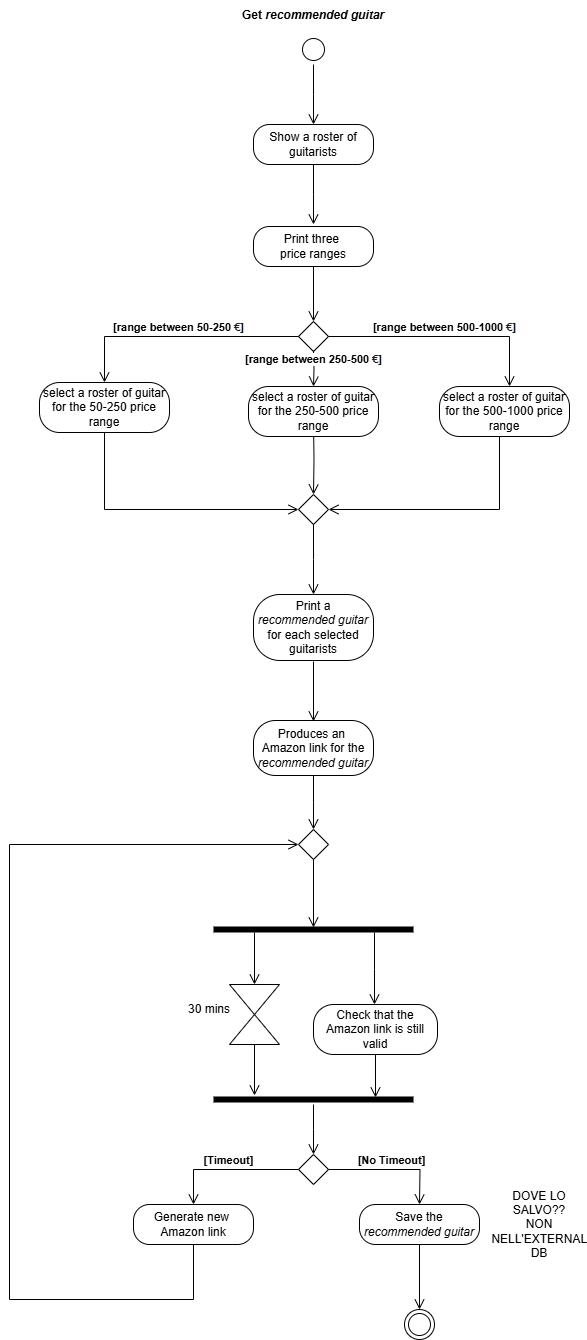

The diagram above was exported from draw.io. Its source (the exported page's mxGraphModel, read from the mxfile embedded in the PNG):
<mxGraphModel dx="880" dy="468" grid="1" gridSize="10" guides="1" tooltips="1" connect="1" arrows="1" fold="1" page="1" pageScale="1" pageWidth="583" pageHeight="827" math="0" shadow="0">
  <root>
    <mxCell id="0" />
    <mxCell id="1" parent="0" />
    <mxCell id="2TC249Ps-FjfghabirkZ-5" value="Print three&amp;nbsp;&lt;div&gt;price ranges&lt;/div&gt;" style="rounded=1;whiteSpace=wrap;html=1;arcSize=40;labelBackgroundColor=none;" parent="1" vertex="1">
      <mxGeometry x="354" y="296" width="120" height="40" as="geometry" />
    </mxCell>
    <mxCell id="2TC249Ps-FjfghabirkZ-6" value="" style="edgeStyle=orthogonalEdgeStyle;html=1;verticalAlign=bottom;endArrow=open;endSize=8;rounded=0;labelBackgroundColor=none;fontColor=default;exitX=0.5;exitY=1;exitDx=0;exitDy=0;" parent="1" source="2TC249Ps-FjfghabirkZ-5" edge="1">
      <mxGeometry relative="1" as="geometry">
        <mxPoint x="414" y="391" as="targetPoint" />
        <mxPoint x="414" y="344" as="sourcePoint" />
      </mxGeometry>
    </mxCell>
    <mxCell id="2TC249Ps-FjfghabirkZ-9" value="" style="rhombus;whiteSpace=wrap;html=1;labelBackgroundColor=none;" parent="1" vertex="1">
      <mxGeometry x="399" y="391" width="30" height="30" as="geometry" />
    </mxCell>
    <mxCell id="2TC249Ps-FjfghabirkZ-10" value="&lt;b&gt;[range between 500-1000&amp;nbsp;&lt;span style=&quot;text-align: left; text-wrap-mode: wrap; color: rgb(31, 31, 31); background-color: rgb(255, 255, 255);&quot;&gt;€&lt;/span&gt;&lt;span style=&quot;text-align: left; background-color: initial;&quot;&gt;&lt;font style=&quot;&quot; face=&quot;Helvetica&quot;&gt;&lt;font style=&quot;&quot; color=&quot;#040c28&quot;&gt;&lt;span style=&quot;text-wrap-mode: wrap;&quot;&gt;]&lt;/span&gt;&lt;/font&gt;&lt;/font&gt;&lt;/span&gt;&lt;/b&gt;" style="edgeStyle=orthogonalEdgeStyle;html=1;verticalAlign=bottom;endArrow=open;endSize=8;rounded=0;exitX=1;exitY=0.5;exitDx=0;exitDy=0;labelBackgroundColor=none;fontColor=default;" parent="1" source="2TC249Ps-FjfghabirkZ-9" target="2TC249Ps-FjfghabirkZ-20" edge="1">
      <mxGeometry relative="1" as="geometry">
        <mxPoint x="600" y="451" as="targetPoint" />
        <mxPoint x="550" y="391" as="sourcePoint" />
        <Array as="points">
          <mxPoint x="610" y="406" />
        </Array>
      </mxGeometry>
    </mxCell>
    <mxCell id="2TC249Ps-FjfghabirkZ-12" value="" style="edgeStyle=orthogonalEdgeStyle;html=1;verticalAlign=bottom;endArrow=open;endSize=8;rounded=0;entryX=1;entryY=0.5;entryDx=0;entryDy=0;labelBackgroundColor=none;fontColor=default;" parent="1" target="2TC249Ps-FjfghabirkZ-24" edge="1">
      <mxGeometry relative="1" as="geometry">
        <mxPoint x="600" y="562" as="targetPoint" />
        <mxPoint x="600" y="492" as="sourcePoint" />
        <Array as="points">
          <mxPoint x="600" y="579" />
        </Array>
      </mxGeometry>
    </mxCell>
    <mxCell id="2TC249Ps-FjfghabirkZ-13" value="&lt;b&gt;[range between 250-500&amp;nbsp;&lt;span style=&quot;text-align: left; text-wrap-mode: wrap; color: rgb(31, 31, 31);&quot;&gt;€&lt;/span&gt;&lt;span style=&quot;text-align: left; background-color: initial;&quot;&gt;&lt;font style=&quot;&quot; face=&quot;Helvetica&quot;&gt;&lt;font style=&quot;&quot; color=&quot;#040c28&quot;&gt;&lt;span style=&quot;text-wrap-mode: wrap;&quot;&gt;]&lt;/span&gt;&lt;/font&gt;&lt;/font&gt;&lt;/span&gt;&lt;/b&gt;" style="edgeStyle=orthogonalEdgeStyle;html=1;verticalAlign=bottom;endArrow=open;endSize=8;rounded=0;exitX=0.5;exitY=1;exitDx=0;exitDy=0;labelBackgroundColor=default;fontColor=default;entryX=0.5;entryY=0;entryDx=0;entryDy=0;" parent="1" target="2TC249Ps-FjfghabirkZ-19" edge="1">
      <mxGeometry relative="1" as="geometry">
        <mxPoint x="414" y="450" as="targetPoint" />
        <mxPoint x="414" y="420" as="sourcePoint" />
        <mxPoint as="offset" />
      </mxGeometry>
    </mxCell>
    <mxCell id="2TC249Ps-FjfghabirkZ-15" value="" style="edgeStyle=orthogonalEdgeStyle;html=1;verticalAlign=bottom;endArrow=open;endSize=8;rounded=0;labelBackgroundColor=none;fontColor=default;entryX=0.5;entryY=0;entryDx=0;entryDy=0;" parent="1" edge="1" target="2TC249Ps-FjfghabirkZ-24">
      <mxGeometry relative="1" as="geometry">
        <mxPoint x="414" y="562" as="targetPoint" />
        <mxPoint x="414" y="492" as="sourcePoint" />
      </mxGeometry>
    </mxCell>
    <mxCell id="2TC249Ps-FjfghabirkZ-16" value="&lt;div style=&quot;text-align: left;&quot;&gt;&lt;b&gt;&lt;span style=&quot;background-color: initial;&quot;&gt;&lt;font style=&quot;&quot; face=&quot;Helvetica&quot;&gt;[range between 50-250&amp;nbsp;&lt;/font&gt;&lt;/span&gt;&lt;span style=&quot;text-wrap-mode: wrap; color: rgb(31, 31, 31); text-align: left; background-color: rgb(255, 255, 255);&quot;&gt;&lt;font style=&quot;font-size: 11px;&quot;&gt;€&lt;/font&gt;&lt;/span&gt;&lt;span style=&quot;background-color: initial;&quot;&gt;&lt;font style=&quot;&quot; face=&quot;Helvetica&quot;&gt;&lt;font style=&quot;&quot; color=&quot;#040c28&quot;&gt;&lt;span style=&quot;text-wrap-mode: wrap;&quot;&gt;]&lt;/span&gt;&lt;/font&gt;&lt;/font&gt;&lt;/span&gt;&lt;/b&gt;&lt;/div&gt;" style="edgeStyle=orthogonalEdgeStyle;html=1;verticalAlign=bottom;endArrow=open;endSize=8;rounded=0;exitX=0;exitY=0.5;exitDx=0;exitDy=0;labelBackgroundColor=none;fontColor=default;entryX=0.5;entryY=0;entryDx=0;entryDy=0;" parent="1" source="2TC249Ps-FjfghabirkZ-9" target="2TC249Ps-FjfghabirkZ-17" edge="1">
      <mxGeometry relative="1" as="geometry">
        <mxPoint x="210" y="451" as="targetPoint" />
        <mxPoint x="424" y="341" as="sourcePoint" />
        <mxPoint as="offset" />
      </mxGeometry>
    </mxCell>
    <mxCell id="2TC249Ps-FjfghabirkZ-17" value="select a roster of guitar for the 50-250 price range" style="rounded=1;whiteSpace=wrap;html=1;arcSize=40;labelBackgroundColor=none;" parent="1" vertex="1">
      <mxGeometry x="140" y="452" width="130" height="50" as="geometry" />
    </mxCell>
    <mxCell id="2TC249Ps-FjfghabirkZ-18" value="" style="edgeStyle=orthogonalEdgeStyle;html=1;verticalAlign=bottom;endArrow=open;endSize=8;rounded=0;entryX=0;entryY=0.5;entryDx=0;entryDy=0;labelBackgroundColor=none;fontColor=default;" parent="1" target="2TC249Ps-FjfghabirkZ-24" edge="1">
      <mxGeometry relative="1" as="geometry">
        <mxPoint x="205" y="562" as="targetPoint" />
        <mxPoint x="205" y="502" as="sourcePoint" />
        <Array as="points">
          <mxPoint x="205" y="579" />
        </Array>
      </mxGeometry>
    </mxCell>
    <mxCell id="2TC249Ps-FjfghabirkZ-19" value="select a roster of guitar for the 250-500 price range" style="rounded=1;whiteSpace=wrap;html=1;arcSize=40;labelBackgroundColor=none;" parent="1" vertex="1">
      <mxGeometry x="349" y="456" width="130" height="50" as="geometry" />
    </mxCell>
    <mxCell id="2TC249Ps-FjfghabirkZ-20" value="select a roster of guitar for the 500-1000 price range" style="rounded=1;whiteSpace=wrap;html=1;arcSize=40;labelBackgroundColor=none;" parent="1" vertex="1">
      <mxGeometry x="540" y="456" width="130" height="50" as="geometry" />
    </mxCell>
    <mxCell id="2TC249Ps-FjfghabirkZ-21" value="Show a roster of guitarists" style="rounded=1;whiteSpace=wrap;html=1;arcSize=40;labelBackgroundColor=none;" parent="1" vertex="1">
      <mxGeometry x="354" y="194" width="120" height="40" as="geometry" />
    </mxCell>
    <mxCell id="2TC249Ps-FjfghabirkZ-22" value="" style="edgeStyle=orthogonalEdgeStyle;html=1;verticalAlign=bottom;endArrow=open;endSize=8;rounded=0;labelBackgroundColor=none;fontColor=default;" parent="1" source="2TC249Ps-FjfghabirkZ-21" edge="1">
      <mxGeometry relative="1" as="geometry">
        <mxPoint x="414" y="294" as="targetPoint" />
      </mxGeometry>
    </mxCell>
    <mxCell id="2TC249Ps-FjfghabirkZ-24" value="" style="rhombus;whiteSpace=wrap;html=1;labelBackgroundColor=none;" parent="1" vertex="1">
      <mxGeometry x="399" y="564" width="30" height="30" as="geometry" />
    </mxCell>
    <mxCell id="2TC249Ps-FjfghabirkZ-25" value="" style="edgeStyle=orthogonalEdgeStyle;html=1;verticalAlign=bottom;endArrow=open;endSize=8;rounded=0;exitX=0.5;exitY=1;exitDx=0;exitDy=0;labelBackgroundColor=none;fontColor=default;" parent="1" source="2TC249Ps-FjfghabirkZ-24" edge="1">
      <mxGeometry relative="1" as="geometry">
        <mxPoint x="414" y="664" as="targetPoint" />
        <mxPoint x="424" y="502" as="sourcePoint" />
      </mxGeometry>
    </mxCell>
    <mxCell id="2TC249Ps-FjfghabirkZ-26" value="Print a&lt;div&gt;&lt;i&gt;recommended guitar&lt;/i&gt;&lt;/div&gt;&lt;div&gt;for each selected guitarists&lt;/div&gt;" style="rounded=1;whiteSpace=wrap;html=1;arcSize=40;labelBackgroundColor=none;" parent="1" vertex="1">
      <mxGeometry x="354" y="664" width="120" height="66" as="geometry" />
    </mxCell>
    <mxCell id="2TC249Ps-FjfghabirkZ-27" value="" style="edgeStyle=orthogonalEdgeStyle;html=1;verticalAlign=bottom;endArrow=open;endSize=8;rounded=0;labelBackgroundColor=none;fontColor=default;" parent="1" edge="1">
      <mxGeometry relative="1" as="geometry">
        <mxPoint x="414" y="791" as="targetPoint" />
        <mxPoint x="414" y="731" as="sourcePoint" />
      </mxGeometry>
    </mxCell>
    <mxCell id="2TC249Ps-FjfghabirkZ-28" value="Produces an&amp;nbsp;&lt;div&gt;Amazon link for the&lt;/div&gt;&lt;div&gt;&lt;i&gt;recommended guitar&lt;/i&gt;&lt;/div&gt;" style="rounded=1;whiteSpace=wrap;html=1;arcSize=40;labelBackgroundColor=none;" parent="1" vertex="1">
      <mxGeometry x="354" y="790" width="120" height="55" as="geometry" />
    </mxCell>
    <mxCell id="2TC249Ps-FjfghabirkZ-29" value="" style="edgeStyle=orthogonalEdgeStyle;html=1;verticalAlign=bottom;endArrow=open;endSize=8;rounded=0;labelBackgroundColor=none;fontColor=default;" parent="1" source="2TC249Ps-FjfghabirkZ-28" edge="1">
      <mxGeometry relative="1" as="geometry">
        <mxPoint x="414" y="899" as="targetPoint" />
      </mxGeometry>
    </mxCell>
    <mxCell id="2TC249Ps-FjfghabirkZ-30" value="" style="shape=line;html=1;strokeWidth=6;labelBackgroundColor=none;" parent="1" vertex="1">
      <mxGeometry x="314" y="994" width="200" height="10" as="geometry" />
    </mxCell>
    <mxCell id="2TC249Ps-FjfghabirkZ-31" value="" style="edgeStyle=orthogonalEdgeStyle;html=1;verticalAlign=bottom;endArrow=open;endSize=8;rounded=0;exitX=0.805;exitY=0.8;exitDx=0;exitDy=0;exitPerimeter=0;labelBackgroundColor=none;fontColor=default;" parent="1" source="2TC249Ps-FjfghabirkZ-30" edge="1">
      <mxGeometry relative="1" as="geometry">
        <mxPoint x="475" y="1074" as="targetPoint" />
      </mxGeometry>
    </mxCell>
    <mxCell id="2TC249Ps-FjfghabirkZ-32" value="Check that the Amazon link is still valid" style="rounded=1;whiteSpace=wrap;html=1;arcSize=40;labelBackgroundColor=none;" parent="1" vertex="1">
      <mxGeometry x="414" y="1074" width="124" height="50" as="geometry" />
    </mxCell>
    <mxCell id="2TC249Ps-FjfghabirkZ-34" value="" style="edgeStyle=orthogonalEdgeStyle;html=1;verticalAlign=bottom;endArrow=open;endSize=8;rounded=0;exitX=0.5;exitY=1;exitDx=0;exitDy=0;entryX=0.81;entryY=0.3;entryDx=0;entryDy=0;entryPerimeter=0;labelBackgroundColor=none;fontColor=default;" parent="1" source="2TC249Ps-FjfghabirkZ-32" target="2TC249Ps-FjfghabirkZ-44" edge="1">
      <mxGeometry relative="1" as="geometry">
        <mxPoint x="476" y="1184" as="targetPoint" />
        <mxPoint x="424" y="944" as="sourcePoint" />
      </mxGeometry>
    </mxCell>
    <mxCell id="2TC249Ps-FjfghabirkZ-35" value="" style="rhombus;whiteSpace=wrap;html=1;labelBackgroundColor=none;" parent="1" vertex="1">
      <mxGeometry x="399" y="1224" width="30" height="30" as="geometry" />
    </mxCell>
    <mxCell id="2TC249Ps-FjfghabirkZ-38" value="" style="triangle;whiteSpace=wrap;html=1;direction=south;labelBackgroundColor=none;" parent="1" vertex="1">
      <mxGeometry x="330" y="1054" width="50" height="30" as="geometry" />
    </mxCell>
    <mxCell id="2TC249Ps-FjfghabirkZ-40" value="" style="triangle;whiteSpace=wrap;html=1;direction=north;labelBackgroundColor=none;" parent="1" vertex="1">
      <mxGeometry x="330" y="1084" width="50" height="30" as="geometry" />
    </mxCell>
    <mxCell id="2TC249Ps-FjfghabirkZ-41" value="" style="edgeStyle=orthogonalEdgeStyle;html=1;verticalAlign=bottom;endArrow=open;endSize=8;rounded=0;entryX=0;entryY=0.5;entryDx=0;entryDy=0;exitX=0.205;exitY=0.8;exitDx=0;exitDy=0;exitPerimeter=0;labelBackgroundColor=none;fontColor=default;" parent="1" source="2TC249Ps-FjfghabirkZ-30" target="2TC249Ps-FjfghabirkZ-38" edge="1">
      <mxGeometry relative="1" as="geometry">
        <mxPoint x="424" y="1004" as="targetPoint" />
        <mxPoint x="424" y="944" as="sourcePoint" />
      </mxGeometry>
    </mxCell>
    <mxCell id="2TC249Ps-FjfghabirkZ-42" value="30 mins" style="text;html=1;align=center;verticalAlign=middle;whiteSpace=wrap;rounded=0;labelBackgroundColor=none;" parent="1" vertex="1">
      <mxGeometry x="280" y="1064" width="60" height="30" as="geometry" />
    </mxCell>
    <mxCell id="2TC249Ps-FjfghabirkZ-43" value="" style="edgeStyle=orthogonalEdgeStyle;html=1;verticalAlign=bottom;endArrow=open;endSize=8;rounded=0;entryX=0.205;entryY=0.1;entryDx=0;entryDy=0;exitX=0;exitY=0.5;exitDx=0;exitDy=0;entryPerimeter=0;labelBackgroundColor=none;fontColor=default;" parent="1" source="2TC249Ps-FjfghabirkZ-40" target="2TC249Ps-FjfghabirkZ-44" edge="1">
      <mxGeometry relative="1" as="geometry">
        <mxPoint x="365" y="1064" as="targetPoint" />
        <mxPoint x="365" y="1012" as="sourcePoint" />
      </mxGeometry>
    </mxCell>
    <mxCell id="2TC249Ps-FjfghabirkZ-44" value="" style="shape=line;html=1;strokeWidth=6;labelBackgroundColor=none;" parent="1" vertex="1">
      <mxGeometry x="314" y="1164" width="200" height="10" as="geometry" />
    </mxCell>
    <mxCell id="2TC249Ps-FjfghabirkZ-45" value="" style="edgeStyle=orthogonalEdgeStyle;html=1;verticalAlign=bottom;endArrow=open;endSize=8;rounded=0;labelBackgroundColor=none;fontColor=default;" parent="1" source="2TC249Ps-FjfghabirkZ-44" edge="1">
      <mxGeometry relative="1" as="geometry">
        <mxPoint x="414" y="1224" as="targetPoint" />
        <mxPoint x="440" y="1194" as="sourcePoint" />
      </mxGeometry>
    </mxCell>
    <mxCell id="2TC249Ps-FjfghabirkZ-47" value="&lt;b&gt;[No Timeout]&lt;/b&gt;" style="edgeStyle=orthogonalEdgeStyle;html=1;verticalAlign=bottom;endArrow=open;endSize=8;rounded=0;exitX=1;exitY=0.5;exitDx=0;exitDy=0;labelBackgroundColor=none;fontColor=default;" parent="1" source="2TC249Ps-FjfghabirkZ-35" edge="1">
      <mxGeometry relative="1" as="geometry">
        <mxPoint x="520" y="1274" as="targetPoint" />
        <mxPoint x="440" y="1235" as="sourcePoint" />
      </mxGeometry>
    </mxCell>
    <mxCell id="2TC249Ps-FjfghabirkZ-48" value="Save the&lt;div&gt;&lt;i&gt;recommended guitar&lt;/i&gt;&lt;/div&gt;" style="rounded=1;whiteSpace=wrap;html=1;arcSize=40;labelBackgroundColor=none;" parent="1" vertex="1">
      <mxGeometry x="460" y="1274" width="120" height="40" as="geometry" />
    </mxCell>
    <mxCell id="2TC249Ps-FjfghabirkZ-50" value="&lt;b&gt;[Timeout]&lt;/b&gt;" style="edgeStyle=orthogonalEdgeStyle;html=1;verticalAlign=bottom;endArrow=open;endSize=8;rounded=0;exitX=0;exitY=0.5;exitDx=0;exitDy=0;labelBackgroundColor=none;fontColor=default;" parent="1" source="2TC249Ps-FjfghabirkZ-35" target="2TC249Ps-FjfghabirkZ-51" edge="1">
      <mxGeometry relative="1" as="geometry">
        <mxPoint x="300" y="1274" as="targetPoint" />
        <mxPoint x="424" y="1184" as="sourcePoint" />
      </mxGeometry>
    </mxCell>
    <mxCell id="2TC249Ps-FjfghabirkZ-51" value="Generate new&amp;nbsp;&lt;div&gt;Amazon link&lt;/div&gt;" style="rounded=1;whiteSpace=wrap;html=1;arcSize=40;labelBackgroundColor=none;" parent="1" vertex="1">
      <mxGeometry x="234" y="1274" width="120" height="40" as="geometry" />
    </mxCell>
    <mxCell id="2TC249Ps-FjfghabirkZ-52" value="" style="edgeStyle=orthogonalEdgeStyle;html=1;verticalAlign=bottom;endArrow=open;endSize=8;rounded=0;exitX=0.5;exitY=1;exitDx=0;exitDy=0;entryX=0;entryY=0.5;entryDx=0;entryDy=0;labelBackgroundColor=none;fontColor=default;" parent="1" source="2TC249Ps-FjfghabirkZ-51" target="2TC249Ps-FjfghabirkZ-53" edge="1">
      <mxGeometry relative="1" as="geometry">
        <mxPoint x="110" y="869" as="targetPoint" />
        <mxPoint x="530" y="1229" as="sourcePoint" />
        <Array as="points">
          <mxPoint x="294" y="1369" />
          <mxPoint x="110" y="1369" />
          <mxPoint x="110" y="914" />
        </Array>
      </mxGeometry>
    </mxCell>
    <mxCell id="2TC249Ps-FjfghabirkZ-53" value="" style="rhombus;whiteSpace=wrap;html=1;labelBackgroundColor=none;" parent="1" vertex="1">
      <mxGeometry x="399" y="899" width="30" height="30" as="geometry" />
    </mxCell>
    <mxCell id="2TC249Ps-FjfghabirkZ-54" value="" style="edgeStyle=orthogonalEdgeStyle;html=1;verticalAlign=bottom;endArrow=open;endSize=8;rounded=0;entryX=0.5;entryY=0.3;entryDx=0;entryDy=0;entryPerimeter=0;exitX=0.5;exitY=1;exitDx=0;exitDy=0;labelBackgroundColor=none;fontColor=default;" parent="1" source="2TC249Ps-FjfghabirkZ-53" target="2TC249Ps-FjfghabirkZ-30" edge="1">
      <mxGeometry relative="1" as="geometry">
        <mxPoint x="424" y="909" as="targetPoint" />
        <mxPoint x="414" y="939" as="sourcePoint" />
      </mxGeometry>
    </mxCell>
    <mxCell id="2TC249Ps-FjfghabirkZ-55" value="" style="ellipse;html=1;shape=endState;labelBackgroundColor=none;" parent="1" vertex="1">
      <mxGeometry x="505" y="1379" width="30" height="30" as="geometry" />
    </mxCell>
    <mxCell id="2TC249Ps-FjfghabirkZ-56" value="" style="edgeStyle=orthogonalEdgeStyle;html=1;verticalAlign=bottom;endArrow=open;endSize=8;rounded=0;entryX=0.5;entryY=0;entryDx=0;entryDy=0;exitX=0.5;exitY=1;exitDx=0;exitDy=0;labelBackgroundColor=none;fontColor=default;" parent="1" source="2TC249Ps-FjfghabirkZ-48" target="2TC249Ps-FjfghabirkZ-55" edge="1">
      <mxGeometry relative="1" as="geometry">
        <mxPoint x="424" y="1234" as="targetPoint" />
        <mxPoint x="520" y="1319" as="sourcePoint" />
      </mxGeometry>
    </mxCell>
    <mxCell id="mujaLkodgGkuYjhGI6Zu-1" value="" style="ellipse;html=1;shape=startState;labelBackgroundColor=none;" parent="1" vertex="1">
      <mxGeometry x="399" y="104" width="30" height="30" as="geometry" />
    </mxCell>
    <mxCell id="mujaLkodgGkuYjhGI6Zu-2" value="" style="edgeStyle=orthogonalEdgeStyle;html=1;verticalAlign=bottom;endArrow=open;endSize=8;rounded=0;labelBackgroundColor=none;fontColor=default;" parent="1" source="mujaLkodgGkuYjhGI6Zu-1" edge="1">
      <mxGeometry relative="1" as="geometry">
        <mxPoint x="414" y="194" as="targetPoint" />
      </mxGeometry>
    </mxCell>
    <mxCell id="mujaLkodgGkuYjhGI6Zu-3" value="&lt;b&gt;Get &lt;i&gt;recommended guitar&lt;/i&gt;&lt;/b&gt;" style="text;html=1;align=center;verticalAlign=middle;whiteSpace=wrap;rounded=0;labelBackgroundColor=none;" parent="1" vertex="1">
      <mxGeometry x="324" y="70" width="180" height="30" as="geometry" />
    </mxCell>
    <mxCell id="AbLm6pc4OaJf6u9COcrc-1" value="DOVE LO SALVO??&lt;div&gt;NON NELL'EXTERNAL DB&lt;/div&gt;" style="text;html=1;align=center;verticalAlign=middle;whiteSpace=wrap;rounded=0;" vertex="1" parent="1">
      <mxGeometry x="610" y="1279" width="60" height="30" as="geometry" />
    </mxCell>
  </root>
</mxGraphModel>